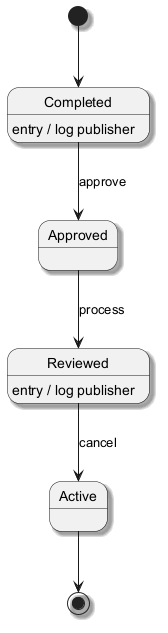

The diagram above was rendered by PlantUML. Its source (embedded in the PNG):
@startuml
skinparam backgroundColor #FFFFFF
skinparam classBackgroundColor #F3E5F5
skinparam classBorderColor #6A1B9A
skinparam shadowing true
[*] --> Completed
Completed --> Approved : approve
Completed : entry / log publisher
Approved --> Reviewed : process
Reviewed --> Active : cancel
Reviewed : entry / log publisher
Active --> [*]
@enduml